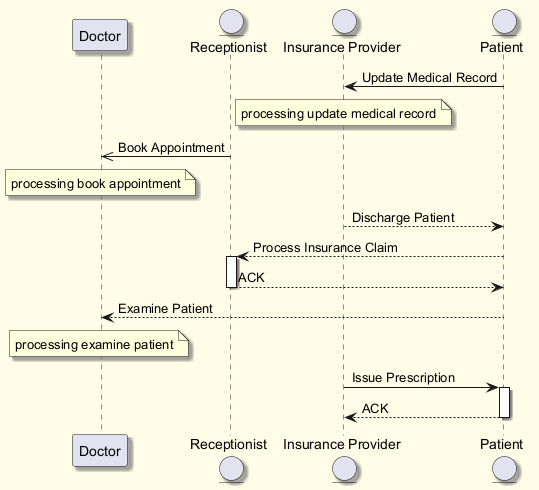

The diagram above was rendered by PlantUML. Its source (embedded in the PNG):
@startuml
skinparam backgroundColor #FFFDE7
skinparam classBackgroundColor #FFF9C4
skinparam classBorderColor #F57F17
skinparam shadowing true
participant "Doctor" as D
entity "Receptionist" as R
entity "Insurance Provider" as IP
entity "Patient" as P
P -> IP : Update Medical Record
note over IP : processing update medical record
R ->> D : Book Appointment
note over D : processing book appointment
IP --> P : Discharge Patient
P --> R : Process Insurance Claim
activate R
R --> P : ACK
deactivate R
P --> D : Examine Patient
note over D : processing examine patient
IP -> P : Issue Prescription
activate P
P --> IP : ACK
deactivate P
@enduml